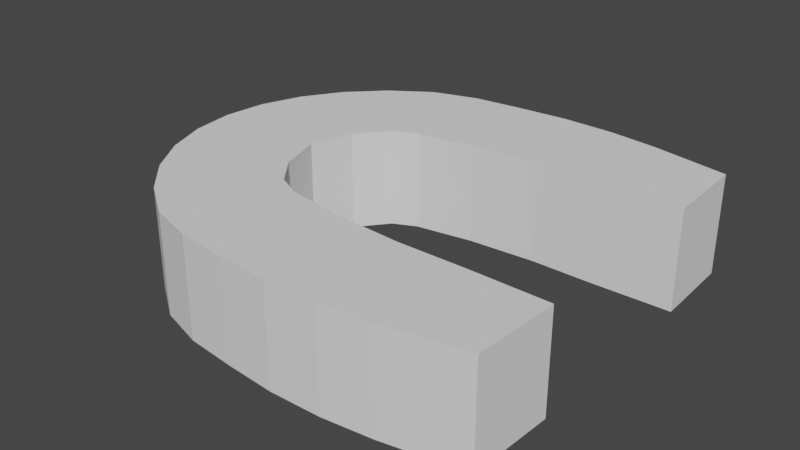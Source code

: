 # Source: magnet.blend  (saved by Blender 3.2.14; exported with 4.5.12 LTS)
import bpy
from mathutils import Matrix  # noqa: F401  (used for matrix-valued properties, if any)

bpy.ops.wm.read_factory_settings(use_empty=True)
scene = bpy.context.scene
scene.name = 'Scene'

# ---- collections
col_collection = bpy.data.collections.new('Collection'); scene.collection.children.link(col_collection)

# ---- world
world_world = bpy.data.worlds.new('World'); scene.world = world_world
world_world.use_nodes = True; world_world.node_tree.nodes.clear()
_N = world_world.node_tree.nodes; _L = world_world.node_tree.links
n0 = _N.new('ShaderNodeOutputWorld'); n0.name = 'World Output'; n0.location = (300, 300)
n1 = _N.new('ShaderNodeBackground'); n1.name = 'Background'; n1.location = (10, 300)
n1.inputs[0].default_value = (0.05088, 0.05088, 0.05088, 1.0)
_L.new(n1.outputs[0], n0.inputs[0])
n0.is_active_output = True
world_world.color = (0.05088, 0.05088, 0.05088)
world_world.use_sun_shadow = False
world_world.sun_shadow_jitter_overblur = 0.0

# ---- meshes
me_cylinder = bpy.data.meshes.new('Cylinder')
me_cylinder.from_pydata([(0.0, 0.779, 0.4819), (0.0, 0.779, 0.8592), (0.1951, 0.7749, 0.4819), (0.1951, 0.7749, 0.8592), (0.3827, 0.7529, 0.4819), (0.3827, 0.7529, 0.8592), (-0.1119, 0.3537, 0.4819), (-0.1119, 0.3537, 0.8592), (-0.3349, 0.3176, 0.4819), (-0.3349, 0.3176, 0.8592), (-0.5148, 0.1619, 0.4819), (-0.5148, 0.1619, 0.8592), (-0.5638, -4.166e-08, 0.4819), (-0.5638, -4.166e-08, 0.8592), (-0.5148, -0.1619, 0.4819), (-0.5148, -0.1619, 0.8592), (-0.3349, -0.3176, 0.4819), (-0.3349, -0.3176, 0.8592), (-0.1119, -0.3537, 0.4819), (-0.1119, -0.3537, 0.8592), (0.3827, -0.7529, 0.4819), (0.3827, -0.7529, 0.8592), (0.1951, -0.7749, 0.4819), (0.1951, -0.7749, 0.8592), (-8.941e-08, -0.779, 0.4819), (-8.941e-08, -0.779, 0.8592), (-0.1951, -0.7637, 0.4819), (-0.1951, -0.7637, 0.8592), (-0.3827, -0.7429, 0.4819), (-0.3827, -0.7429, 0.8592), (-0.5556, -0.69, 0.4819), (-0.5556, -0.69, 0.8592), (-0.7071, -0.5868, 0.4819), (-0.7071, -0.5868, 0.8592), (-0.8315, -0.461, 0.4819), (-0.8315, -0.461, 0.8592), (-0.9239, -0.3176, 0.4819), (-0.9239, -0.3176, 0.8592), (-0.9808, -0.1619, 0.4819), (-0.9808, -0.1619, 0.8592), (-1.0, 4.507e-09, 0.4819), (-1.0, 4.507e-09, 0.8592), (-0.9808, 0.1619, 0.4819), (-0.9808, 0.1619, 0.8592), (-0.9239, 0.3176, 0.4819), (-0.9239, 0.3176, 0.8592), (-0.8315, 0.461, 0.4819), (-0.8315, 0.461, 0.8592), (-0.7071, 0.5868, 0.4819), (-0.7071, 0.5868, 0.8592), (-0.5556, 0.69, 0.4819), (-0.5556, 0.69, 0.8592), (-0.3827, 0.7429, 0.4819), (-0.3827, 0.7429, 0.8592), (-0.1951, 0.7637, 0.4819), (-0.1951, 0.7637, 0.8592), (0.3945, -0.3689, 0.8592), (0.3869, -0.3687, 0.4819), (0.3924, 0.3689, 0.8592), (0.3851, 0.3686, 0.4819), (-0.4252, -0.2742, 0.8592), (-0.4245, -0.2749, 0.4819), (-0.4236, 0.2758, 0.4819), (-0.4252, 0.2742, 0.8592), (0.1337, -0.37, 0.4819), (0.1422, -0.3703, 0.8592), (0.1441, 0.3703, 0.4819), (0.1465, 0.3704, 0.8592)], [], [(0, 1, 3, 2), (2, 3, 5, 4), (6, 7, 9, 8), (8, 9, 63, 62), (10, 11, 13, 12), (12, 13, 15, 14), (14, 15, 60, 61), (16, 17, 19, 18), (18, 19, 65, 64), (20, 21, 23, 22), (22, 23, 25, 24), (24, 25, 27, 26), (26, 27, 29, 28), (28, 29, 31, 30), (30, 31, 33, 32), (32, 33, 35, 34), (34, 35, 37, 36), (36, 37, 39, 38), (38, 39, 41, 40), (40, 41, 43, 42), (42, 43, 45, 44), (44, 45, 47, 46), (46, 47, 49, 48), (48, 49, 51, 50), (50, 51, 53, 52), (3, 1, 55, 53, 51, 49, 47, 45, 43, 41, 39, 37, 35, 33, 31, 29, 27, 25, 23, 21, 56, 65, 19, 17, 60, 15, 13, 11, 63, 9, 7, 67, 58, 5), (52, 53, 55, 54), (54, 55, 1, 0), (0, 2, 4, 59, 66, 6, 8, 62, 10, 12, 14, 61, 16, 18, 64, 57, 20, 22, 24, 26, 28, 30, 32, 34, 36, 38, 40, 42, 44, 46, 48, 50, 52, 54), (59, 58, 67, 66), (61, 60, 17, 16), (62, 63, 11, 10), (64, 65, 56, 57), (66, 67, 7, 6)])
_uv = me_cylinder.uv_layers.new(name='UVMap')
_uv.uv.foreach_set('vector', [1.0, 0.5, 1.0, 1.0, 0.9688, 1.0, 0.9688, 0.5, 0.9688, 0.5, 0.9688, 1.0, 0.9375, 1.0, 0.9375, 0.5, 0.8438, 0.5, 0.8438, 1.0, 0.8125, 1.0, 0.8125, 0.5, 0.8125, 0.5, 0.8125, 1.0, 0.7968, 1.0, 0.7971, 0.5, 0.7812, 0.5, 0.7812, 1.0, 0.75, 1.0, 0.75, 0.5, 0.75, 0.5, 0.75, 1.0, 0.7188, 1.0, 0.7188, 0.5, 0.7188, 0.5, 0.7188, 1.0, 0.7032, 1.0, 0.7031, 0.5, 0.6875, 0.5, 0.6875, 1.0, 0.6562, 1.0, 0.6562, 0.5, 0.6562, 0.5, 0.6562, 1.0, 0.6468, 1.0, 0.6471, 0.5, 0.5625, 0.5, 0.5625, 1.0, 0.5312, 1.0, 0.5312, 0.5, 0.5312, 0.5, 0.5312, 1.0, 0.5, 1.0, 0.5, 0.5, 0.5, 0.5, 0.5, 1.0, 0.4688, 1.0, 0.4688, 0.5, 0.4688, 0.5, 0.4688, 1.0, 0.4375, 1.0, 0.4375, 0.5, 0.4375, 0.5, 0.4375, 1.0, 0.4062, 1.0, 0.4062, 0.5, 0.4062, 0.5, 0.4062, 1.0, 0.375, 1.0, 0.375, 0.5, 0.375, 0.5, 0.375, 1.0, 0.3438, 1.0, 0.3438, 0.5, 0.3438, 0.5, 0.3438, 1.0, 0.3125, 1.0, 0.3125, 0.5, 0.3125, 0.5, 0.3125, 1.0, 0.2812, 1.0, 0.2812, 0.5, 0.2812, 0.5, 0.2812, 1.0, 0.25, 1.0, 0.25, 0.5, 0.25, 0.5, 0.25, 1.0, 0.2188, 1.0, 0.2188, 0.5, 0.2188, 0.5, 0.2188, 1.0, 0.1875, 1.0, 0.1875, 0.5, 0.1875, 0.5, 0.1875, 1.0, 0.1562, 1.0, 0.1562, 0.5, 0.1562, 0.5, 0.1562, 1.0, 0.125, 1.0, 0.125, 0.5, 0.125, 0.5, 0.125, 1.0, 0.09375, 1.0, 0.09375, 0.5, 0.09375, 0.5, 0.09375, 1.0, 0.0625, 1.0, 0.0625, 0.5, 0.2968, 0.4854, 0.25, 0.49, 0.2032, 0.4854, 0.1582, 0.4717, 0.1167, 0.4496, 0.08029, 0.4197, 0.05045, 0.3833, 0.02827, 0.3418, 0.01461, 0.2968, 0.01, 0.25, 0.01461, 0.2032, 0.02827, 0.1582, 0.05045, 0.1167, 0.08029, 0.08029, 0.1167, 0.05045, 0.1582, 0.02827, 0.2032, 0.01461, 0.25, 0.01, 0.2968, 0.01461, 0.3418, 0.02827, 0.4315, 0.09463, 0.4405, 0.1056, 0.4496, 0.1167, 0.4717, 0.1582, 0.4786, 0.1807, 0.4854, 0.2032, 0.49, 0.25, 0.4854, 0.2968, 0.4786, 0.3193, 0.4717, 0.3418, 0.4496, 0.3833, 0.4403, 0.3946, 0.4315, 0.4053, 0.3418, 0.4717, 0.0625, 0.5, 0.0625, 1.0, 0.03125, 1.0, 0.03125, 0.5, 0.03125, 0.5, 0.03125, 1.0, 0.0, 1.0, 0.0, 0.5, 0.75, 0.49, 0.7968, 0.4854, 0.8418, 0.4717, 0.9318, 0.405, 0.9404, 0.3945, 0.9496, 0.3833, 0.9717, 0.3418, 0.9785, 0.3197, 0.9854, 0.2968, 0.99, 0.25, 0.9854, 0.2032, 0.9785, 0.1806, 0.9717, 0.1582, 0.9496, 0.1167, 0.9408, 0.106, 0.9317, 0.09496, 0.8418, 0.02827, 0.7968, 0.01461, 0.75, 0.01, 0.7032, 0.01461, 0.6582, 0.02827, 0.6167, 0.05045, 0.5803, 0.08029, 0.5504, 0.1167, 0.5283, 0.1582, 0.5146, 0.2032, 0.51, 0.25, 0.5146, 0.2968, 0.5283, 0.3418, 0.5504, 0.3833, 0.5803, 0.4197, 0.6167, 0.4496, 0.6582, 0.4717, 0.7032, 0.4854, 0.8623, 0.5, 0.8626, 1.0, 0.8534, 1.0, 0.8533, 0.5, 0.7031, 0.5, 0.7032, 1.0, 0.6875, 1.0, 0.6875, 0.5, 0.7971, 0.5, 0.7968, 1.0, 0.7812, 1.0, 0.7812, 0.5, 0.6471, 0.5, 0.6468, 1.0, 0.6373, 1.0, 0.6376, 0.5, 0.8533, 0.5, 0.8534, 1.0, 0.8438, 1.0, 0.8438, 0.5])
me_cylinder.update()
me_cylinder_002 = bpy.data.meshes.new('Cylinder.002')
me_cylinder_002.from_pydata([(0.3827, 0.7529, 0.4819), (0.3827, 0.7529, 0.8592), (0.6768, 0.6963, 0.4819), (0.6768, 0.6963, 0.8592), (0.6899, 0.3733, 0.4819), (0.6899, 0.3733, 0.8592), (0.6899, -0.3733, 0.4819), (0.6899, -0.3733, 0.8592), (0.6768, -0.6963, 0.4819), (0.6768, -0.6963, 0.8592), (0.3827, -0.7529, 0.4819), (0.3827, -0.7529, 0.8592), (0.3945, -0.3689, 0.8592), (0.3869, -0.3687, 0.4819), (0.3924, 0.3689, 0.8592), (0.3851, 0.3686, 0.4819), (0.6798, -0.6988, 0.8608)], [], [(0, 1, 3, 2), (2, 3, 5, 4), (4, 5, 14, 15), (6, 7, 9, 8), (8, 9, 11, 10), (13, 12, 7, 6), (10, 13, 6, 8), (12, 11, 9, 7), (15, 0, 2, 4), (1, 14, 5, 3)])
_uv = me_cylinder_002.uv_layers.new(name='UVMap')
_uv.uv.foreach_set('vector', [0.9375, 0.5, 0.9375, 1.0, 0.9062, 1.0, 0.9062, 0.5, 0.9062, 0.5, 0.9062, 1.0, 0.875, 1.0, 0.875, 0.5, 0.875, 0.5, 0.875, 1.0, 0.8626, 1.0, 0.8623, 0.5, 0.625, 0.5, 0.625, 1.0, 0.5938, 1.0, 0.5938, 0.5, 0.5938, 0.5, 0.5938, 1.0, 0.5625, 1.0, 0.5625, 0.5, 0.6376, 0.5, 0.6373, 1.0, 0.625, 1.0, 0.625, 0.5, 0.8418, 0.02827, 0.9317, 0.09496, 0.9197, 0.08029, 0.8833, 0.05045, 0.4315, 0.09463, 0.3418, 0.02827, 0.3833, 0.05045, 0.4197, 0.08029, 0.9318, 0.405, 0.8418, 0.4717, 0.8833, 0.4496, 0.9197, 0.4197, 0.3418, 0.4717, 0.4315, 0.4053, 0.4197, 0.4197, 0.3833, 0.4496])
me_cylinder_002.update()

# ---- objects
ob_cylinder = bpy.data.objects.new('Cylinder', me_cylinder)
ob_cylinder_001 = bpy.data.objects.new('Cylinder.001', me_cylinder_002)
ob_magnet = bpy.data.objects.new('Magnet', None)

# ---- transforms, parenting, visibility, modifiers, constraints
ob_cylinder.location = (0.0, 0.0, -0.7054)
ob_cylinder_001.location = (0.0, 0.0, -0.7054)
ob_magnet.location = (0.0, 0.0, 0.0)
ob_magnet.scale = (2.5, 2.5, 2.5)

# ---- collection membership
col_collection.objects.link(ob_cylinder)
col_collection.objects.link(ob_cylinder_001)
col_collection.objects.link(ob_magnet)

# ---- scene / render settings (as saved in the file)
scene.frame_start = 1; scene.frame_end = 250; scene.frame_set(1)
scene.render.engine = 'BLENDER_EEVEE_NEXT'
scene.cycles.sampling_pattern = 'TABULATED_SOBOL'
scene.cycles.use_light_tree = False
scene.view_settings.view_transform = 'Filmic'
bpy.context.view_layer.update()

# ---- added for rendering (the .blend has no active camera and no usable light): camera, sun
cam_auto = bpy.data.cameras.new('AutoCamera')
cam_auto.lens = 50.0
cam_auto.sensor_width = 36.0
cam_auto.clip_end = 1000.0
ob_auto_camera = bpy.data.objects.new('AutoCamera', cam_auto)
scene.collection.objects.link(ob_auto_camera)
ob_auto_camera.location = (2.00031, -2.58642, 1.69025)
ob_auto_camera.rotation_euler = (1.09748, -7.21219e-08, 0.694738)
scene.camera = ob_auto_camera
light_auto_sun = bpy.data.lights.new('AutoSun', 'SUN')
light_auto_sun.energy = 3.0
light_auto_sun.angle = 0.0523599
ob_auto_sun = bpy.data.objects.new('AutoSun', light_auto_sun)
scene.collection.objects.link(ob_auto_sun)
ob_auto_sun.rotation_euler = (0.872665, 0.174533, 0.523599)
bpy.context.view_layer.update()
